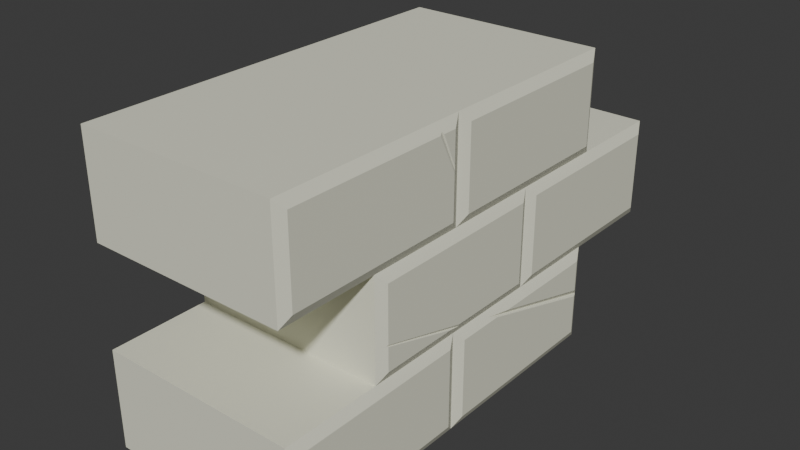 # Source: smallest_brick_wall.blend  (saved by Blender 4.3.34; exported with 4.5.12 LTS)
import bpy
from mathutils import Matrix  # noqa: F401  (used for matrix-valued properties, if any)

bpy.ops.wm.read_factory_settings(use_empty=True)
scene = bpy.context.scene
scene.name = 'Scene'

# ---- materials (node trees are filled in below, after node groups)
mat_wall = bpy.data.materials.new('Wall')
mat_wall.alpha_threshold = 0.0
mat_wall.roughness = 0.5
mat_wall.line_color = (0.0, 0.0, 0.0, 1.0)

# ---- material node trees
mat_wall.use_nodes = True; mat_wall.node_tree.nodes.clear()
_N = mat_wall.node_tree.nodes; _L = mat_wall.node_tree.links
n0 = _N.new('ShaderNodeOutputMaterial'); n0.name = 'Material Output'; n0.location = (300, 300)
n1 = _N.new('ShaderNodeBsdfPrincipled'); n1.name = 'Principled BSDF'; n1.location = (10, 300)
n1.inputs[0].default_value = (0.7991, 0.7991, 0.6514, 1.0)
n1.inputs[2].default_value = 0.69
n1.inputs[3].default_value = 1.45
_L.new(n1.outputs[0], n0.inputs[0])
n0.is_active_output = True

# ---- world
world_world = bpy.data.worlds.new('World'); scene.world = world_world
world_world.use_nodes = True; world_world.node_tree.nodes.clear()
_N = world_world.node_tree.nodes; _L = world_world.node_tree.links
n0 = _N.new('ShaderNodeOutputWorld'); n0.name = 'World Output'; n0.location = (300, 300)
n1 = _N.new('ShaderNodeBackground'); n1.name = 'Background'; n1.location = (10, 300)
n1.inputs[0].default_value = (0.05088, 0.05088, 0.05088, 1.0)
_L.new(n1.outputs[0], n0.inputs[0])
n0.is_active_output = True
world_world.color = (0.05088, 0.05088, 0.05088)
world_world.sun_shadow_jitter_overblur = 0.0

# ---- meshes
me_cube = bpy.data.meshes.new('Cube')
me_cube.from_pydata([(1.0, 1.0, 0.5), (1.0, -1.0, 0.5), (1.0, -1.0, -0.5), (-1.0, -1.0, 0.5), (-1.0, -1.0, -0.5), (1.0, 3.0, 0.5), (1.0, 1.0, -0.5), (-1.0, 3.0, 0.5), (-1.0, 3.0, -0.5), (-1.0, 1.0, 0.5), (-1.0, 1.0, -0.5), (1.0, 3.0, -0.5), (1.0, 2.0, 0.5), (1.0, 0.0, 1.5), (1.0, 0.0, 0.5), (-1.0, 0.0, 1.5), (-1.0, 0.0, 0.5), (1.0, 4.0, 1.5), (1.0, 4.0, 0.5), (1.0, 2.0, 1.5), (-1.0, 4.0, 0.5), (-1.0, 2.0, 1.5), (-1.0, 2.0, 0.5), (-1.0, 4.0, 1.5), (1.0, 2.0, 2.5), (1.0, 0.0, 2.5), (-1.0, 0.0, 2.5), (-1.0, 2.0, 2.5), (1.0, 1.0, 2.5), (1.0, 1.0, 1.5), (1.0, -1.0, 2.5), (1.0, -1.0, 1.5), (-1.0, 1.0, 2.5), (-1.0, 1.0, 1.5), (-1.0, -1.0, 2.5), (-1.0, -1.0, 1.5), (1.0, 3.0, 2.5), (1.0, 3.0, 1.5), (-1.0, 3.0, 2.5), (-1.0, 3.0, 1.5), (-1.05, -0.9, -0.4), (-1.05, -0.9, 0.4), (-1.05, 0.9, 0.4), (-1.05, 0.9, -0.4), (1.05, 0.9, -0.4), (1.05, 0.9, 0.4), (1.05, -0.9, 0.4), (1.05, -0.9, -0.4), (-1.05, 1.1, -0.4), (-1.05, 1.1, 0.4), (-1.05, 2.9, 0.4), (-1.05, 2.9, -0.4), (1.05, 2.9, -0.4), (1.05, 2.9, 0.4), (1.05, 1.1, 0.4), (1.05, 1.1, -0.4), (-1.05, 0.1, 0.6), (-1.05, 0.1, 1.4), (-1.05, 1.9, 1.4), (-1.05, 1.9, 0.6), (1.05, 1.9, 0.6), (1.05, 1.9, 1.4), (1.05, 0.1, 1.4), (1.05, 0.1, 0.6), (-1.05, 2.1, 0.6), (-1.05, 2.1, 1.4), (-1.05, 3.9, 1.4), (-1.05, 3.9, 0.6), (1.05, 3.9, 0.6), (1.05, 3.9, 1.4), (1.05, 2.1, 1.4), (1.05, 2.1, 0.6), (-1.05, -0.9, 1.6), (-1.05, -0.9, 2.4), (-1.05, 0.9, 1.6), (1.05, 0.9, 1.6), (1.05, 0.9, 2.4), (1.05, -0.9, 2.4), (1.05, -0.9, 1.6), (-1.05, 1.1, 1.6), (-1.05, 1.1, 2.4), (-1.05, 2.9, 2.4), (-1.05, 2.9, 1.6), (1.05, 2.9, 1.6), (1.05, 2.9, 2.4), (1.05, 1.1, 2.4), (1.05, 1.1, 1.6), (1.05, 1.575, 0.4), (1.05, 2.9, 0.009787), (1.05, 2.9, 0.07762), (1.05, 1.736, 0.4), (-0.98, 0.0, 1.112), (-1.0, 0.0, 1.096), (-1.0, 0.0, 1.143), (-1.05, 0.1, 1.262), (-1.05, 0.4375, 1.4), (-1.05, 0.1, 1.117), (-1.05, 1.033, 1.4), (-1.05, 0.5708, 1.4), (-1.05, 1.085, 1.4), (-1.05, 1.114, 0.8941), (1.05, 1.014, 0.6), (1.05, 0.1, 0.853), (1.05, 0.1, 0.8345), (1.05, 0.8962, 0.6), (-1.05, 0.8727, 2.4), (-1.05, 0.9, 2.23), (1.05, 0.7149, 2.4), (1.05, 0.9, 2.029), (1.05, 0.9, 2.091), (1.05, 0.7601, 2.4), (1.05, 1.122, 1.6), (1.05, 1.1, 1.628), (1.05, 1.114, 1.6), (1.05, 1.1, 1.649), (1.02, 2.96, 0.01207), (1.031, 1.49, 0.4375), (-1.03, 0.6114, 1.44), (-1.034, 1.033, 1.432), (1.042, 0.08412, 0.8445), (1.035, 1.034, 0.5695), (-1.019, 0.9611, 1.913), (-1.025, 0.9492, 2.449), (1.043, 0.9131, 2.046), (1.047, 1.095, 1.654), (-1.002, 0.8738, 2.496), (1.04, 0.7392, 2.421), (1.048, 1.122, 1.596)], [], [(2, 1, 3, 4), (40, 41, 42, 43), (44, 45, 46, 47), (48, 49, 50, 51), (89, 53, 90), (54, 55, 52, 88, 87), (8, 7, 5, 11), (92, 16, 14, 13, 15, 93, 91), (57, 95, 94), (99, 58, 59, 56, 96, 98, 97, 100), (101, 60, 61, 62, 102), (103, 63, 104), (26, 34, 30, 25, 28, 24, 36, 38, 27, 32), (64, 65, 66, 67), (13, 31, 35, 15), (68, 69, 70, 71), (20, 23, 17, 18), (10, 8, 11, 6, 2, 4), (31, 30, 34, 35), (74, 72, 73, 105, 106), (1, 14, 16, 3), (109, 76, 110), (77, 78, 75, 108, 107), (7, 20, 18, 5), (79, 80, 81, 82), (23, 39, 37, 17), (111, 83, 84, 85, 114), (112, 86, 113), (39, 38, 36, 37), (4, 3, 41, 40), (3, 16, 9, 42, 41), (9, 10, 43, 42), (10, 4, 40, 43), (6, 0, 45, 44), (14, 1, 46, 45, 0), (1, 2, 47, 46), (2, 6, 44, 47), (10, 9, 49, 48), (9, 22, 7, 50, 49), (7, 8, 51, 50), (8, 10, 48, 51), (88, 52, 11, 5, 53, 89, 115), (12, 0, 54, 87, 116, 90, 53, 5), (0, 6, 55, 54), (6, 11, 52, 55), (93, 15, 57, 94), (56, 16, 92, 96), (57, 15, 33, 21, 58, 99, 118, 97, 98, 117, 95), (21, 22, 59, 58), (59, 22, 9, 16, 56), (12, 19, 61, 60), (29, 13, 62, 61, 19), (102, 62, 13, 14, 63, 103, 119), (63, 14, 0, 12, 60, 101, 120, 104), (22, 21, 65, 64), (21, 39, 23, 66, 65), (23, 20, 67, 66), (67, 20, 7, 22, 64), (18, 17, 69, 68), (37, 19, 70, 69, 17), (19, 12, 71, 70), (71, 12, 5, 18, 68), (35, 34, 73, 72), (34, 26, 32, 122, 125, 105, 73), (122, 32, 33, 74, 106, 121), (74, 33, 15, 35, 72), (108, 75, 29, 28, 76, 109, 123), (110, 76, 28, 25, 30, 77, 107, 126), (30, 31, 78, 77), (78, 31, 13, 29, 75), (33, 32, 80, 79), (80, 32, 27, 38, 81), (38, 39, 82, 81), (82, 39, 21, 33, 79), (37, 36, 84, 83), (24, 28, 85, 84, 36), (114, 85, 28, 29, 86, 112, 124), (113, 86, 29, 19, 37, 83, 111, 127), (121, 106, 105, 125), (97, 118, 100), (122, 121, 125), (99, 100, 118), (92, 91, 117, 98, 96), (94, 95, 117, 91, 93), (123, 109, 110, 126), (111, 114, 124, 127), (124, 112, 113, 127), (107, 108, 123, 126), (103, 104, 120, 119), (115, 116, 87, 88), (120, 101, 102, 119), (89, 90, 116, 115)])
_uv = me_cube.uv_layers.new(name='UVMap')
_uv.uv.foreach_set('vector', [0.375, 0.75, 0.625, 0.75, 0.625, 1.0, 0.375, 1.0, 0.4, 0.0125, 0.6, 0.0125, 0.6, 0.2375, 0.4, 0.2375, 0.4, 0.5125, 0.6, 0.5125, 0.6, 0.7375, 0.4, 0.7375, 0.4, 0.0125, 0.6, 0.0125, 0.6, 0.2375, 0.4, 0.2375, 0.5194, 0.5125, 0.6, 0.5125, 0.6, 0.658, 0.6, 0.7375, 0.4, 0.7375, 0.4, 0.5125, 0.5024, 0.5125, 0.6, 0.6781, 0.375, 0.25, 0.625, 0.25, 0.625, 0.5, 0.375, 0.5, 0.524, 1.0, 0.375, 1.0, 0.375, 0.75, 0.625, 0.75, 0.625, 1.0, 0.5357, 1.0, 0.5279, 0.9975, 0.6, 0.0125, 0.6, 0.05468, 0.5655, 0.0125, 0.6, 0.1356, 0.6, 0.2375, 0.4, 0.2375, 0.4, 0.0125, 0.5293, 0.0125, 0.6, 0.07135, 0.6, 0.1291, 0.4735, 0.1392, 0.4, 0.6233, 0.4, 0.5125, 0.6, 0.5125, 0.6, 0.7375, 0.4633, 0.7375, 0.4586, 0.7375, 0.4, 0.7375, 0.4, 0.638, 0.875, 0.625, 0.875, 0.75, 0.625, 0.75, 0.375, 0.75, 0.375, 0.625, 0.375, 0.5, 0.625, 0.5, 0.875, 0.5, 0.875, 0.5, 0.125, 0.625, 0.4, 0.0125, 0.6, 0.0125, 0.6, 0.2375, 0.4, 0.2375, 0.375, 0.625, 0.375, 0.75, 0.375, 1.0, 0.375, 0.125, 0.4, 0.5125, 0.6, 0.5125, 0.6, 0.7375, 0.4, 0.7375, 0.375, 0.25, 0.625, 0.25, 0.625, 0.5, 0.375, 0.5, 0.125, 0.75, 0.125, 0.5, 0.375, 0.5, 0.375, 0.5, 0.375, 0.75, 0.125, 0.75, 0.375, 0.75, 0.625, 0.75, 0.625, 1.0, 0.375, 1.0, 0.4, 0.2375, 0.4, 0.0125, 0.6, 0.0125, 0.6, 0.2341, 0.5574, 0.2375, 0.625, 0.75, 0.625, 0.625, 0.375, 1.0, 0.625, 0.0, 0.5228, 0.5125, 0.6, 0.5125, 0.6, 0.53, 0.6, 0.7375, 0.4, 0.7375, 0.4, 0.5125, 0.5072, 0.5125, 0.6, 0.5356, 0.375, 0.125, 0.375, 0.25, 0.375, 0.5, 0.375, 0.625, 0.4, 0.0125, 0.6, 0.0125, 0.6, 0.2375, 0.4, 0.2375, 0.625, 0.25, 0.625, 0.125, 0.375, 0.5, 0.625, 0.5, 0.4, 0.7347, 0.4, 0.5125, 0.6, 0.5125, 0.6, 0.7375, 0.4124, 0.7375, 0.4069, 0.7375, 0.4, 0.7375, 0.4, 0.7358, 0.375, 0.25, 0.625, 0.25, 0.625, 0.5, 0.375, 0.5, 0.375, 0.0, 0.625, 0.0, 0.6, 0.0125, 0.4, 0.0125, 0.625, 0.0, 0.625, 0.125, 0.625, 0.25, 0.6, 0.2375, 0.6, 0.0125, 0.625, 0.25, 0.375, 0.25, 0.4, 0.2375, 0.6, 0.2375, 0.375, 0.25, 0.375, 0.0, 0.4, 0.0125, 0.4, 0.2375, 0.375, 0.5, 0.625, 0.5, 0.6, 0.5125, 0.4, 0.5125, 0.625, 0.625, 0.625, 0.75, 0.6, 0.7375, 0.6, 0.5125, 0.625, 0.5, 0.625, 0.75, 0.375, 0.75, 0.4, 0.7375, 0.6, 0.7375, 0.375, 0.75, 0.375, 0.5, 0.4, 0.5125, 0.4, 0.7375, 0.375, 0.0, 0.625, 0.0, 0.6, 0.0125, 0.4, 0.0125, 0.625, 0.0, 0.625, 0.125, 0.625, 0.25, 0.6, 0.2375, 0.6, 0.0125, 0.625, 0.25, 0.375, 0.25, 0.4, 0.2375, 0.6, 0.2375, 0.375, 0.25, 0.375, 0.0, 0.4, 0.0125, 0.4, 0.2375, 0.5024, 0.5125, 0.4, 0.5125, 0.375, 0.5, 0.625, 0.5, 0.6, 0.5125, 0.5194, 0.5125, 0.503, 0.505, 0.625, 0.625, 0.625, 0.75, 0.6, 0.7375, 0.6, 0.6781, 0.6094, 0.6887, 0.6, 0.658, 0.6, 0.5125, 0.625, 0.5, 0.625, 0.75, 0.375, 0.75, 0.4, 0.7375, 0.6, 0.7375, 0.375, 0.75, 0.375, 0.5, 0.4, 0.5125, 0.4, 0.7375, 0.5357, 0.0, 0.625, 0.0, 0.6, 0.0125, 0.5655, 0.0125, 0.4, 0.0125, 0.375, 0.0, 0.524, 0.0, 0.5293, 0.0125, 0.6, 0.0125, 0.625, 0.0, 0.625, 0.125, 0.625, 0.25, 0.6, 0.2375, 0.6, 0.1356, 0.6081, 0.1291, 0.6, 0.1291, 0.6, 0.07135, 0.61, 0.07643, 0.6, 0.05468, 0.625, 0.25, 0.375, 0.25, 0.4, 0.2375, 0.6, 0.2375, 0.4, 0.2375, 0.375, 0.25, 0.375, 0.125, 0.375, 0.0, 0.4, 0.0125, 0.375, 0.5, 0.625, 0.5, 0.6, 0.5125, 0.4, 0.5125, 0.625, 0.625, 0.625, 0.75, 0.6, 0.7375, 0.6, 0.5125, 0.625, 0.5, 0.4633, 0.7375, 0.6, 0.7375, 0.625, 0.75, 0.375, 0.75, 0.4, 0.7375, 0.4586, 0.7375, 0.4611, 0.7395, 0.4, 0.7375, 0.375, 0.75, 0.375, 0.625, 0.375, 0.5, 0.4, 0.5125, 0.4, 0.6233, 0.3924, 0.6207, 0.4, 0.638, 0.375, 0.0, 0.625, 0.0, 0.6, 0.0125, 0.4, 0.0125, 0.625, 0.0, 0.625, 0.125, 0.625, 0.25, 0.6, 0.2375, 0.6, 0.0125, 0.625, 0.25, 0.375, 0.25, 0.4, 0.2375, 0.6, 0.2375, 0.4, 0.2375, 0.375, 0.25, 0.375, 0.125, 0.375, 0.0, 0.4, 0.0125, 0.375, 0.5, 0.625, 0.5, 0.6, 0.5125, 0.4, 0.5125, 0.625, 0.625, 0.625, 0.75, 0.6, 0.7375, 0.6, 0.5125, 0.625, 0.5, 0.625, 0.75, 0.375, 0.75, 0.4, 0.7375, 0.6, 0.7375, 0.4, 0.7375, 0.375, 0.75, 0.375, 0.625, 0.375, 0.5, 0.4, 0.5125, 0.375, 0.0, 0.625, 0.0, 0.6, 0.0125, 0.4, 0.0125, 0.625, 0.0, 0.625, 0.125, 0.625, 0.25, 0.6123, 0.2437, 0.624, 0.2342, 0.6, 0.2341, 0.6, 0.0125, 0.6123, 0.2437, 0.625, 0.25, 0.375, 0.25, 0.4, 0.2375, 0.5574, 0.2375, 0.4783, 0.2451, 0.4, 0.2375, 0.375, 0.25, 0.375, 0.125, 0.375, 0.0, 0.4, 0.0125, 0.5072, 0.5125, 0.4, 0.5125, 0.375, 0.5, 0.625, 0.5, 0.6, 0.5125, 0.5228, 0.5125, 0.5116, 0.5109, 0.6, 0.53, 0.6, 0.5125, 0.625, 0.5, 0.625, 0.625, 0.625, 0.75, 0.6, 0.7375, 0.6, 0.5356, 0.6052, 0.5326, 0.625, 0.75, 0.375, 0.75, 0.4, 0.7375, 0.6, 0.7375, 0.4, 0.7375, 0.375, 0.75, 0.375, 0.625, 0.375, 0.5, 0.4, 0.5125, 0.375, 0.0, 0.625, 0.0, 0.6, 0.0125, 0.4, 0.0125, 0.6, 0.0125, 0.625, 0.0, 0.625, 0.125, 0.625, 0.25, 0.6, 0.2375, 0.625, 0.25, 0.375, 0.25, 0.4, 0.2375, 0.6, 0.2375, 0.4, 0.2375, 0.375, 0.25, 0.375, 0.125, 0.375, 0.0, 0.4, 0.0125, 0.375, 0.5, 0.625, 0.5, 0.6, 0.5125, 0.4, 0.5125, 0.625, 0.625, 0.625, 0.75, 0.6, 0.7375, 0.6, 0.5125, 0.625, 0.5, 0.4124, 0.7375, 0.6, 0.7375, 0.625, 0.75, 0.375, 0.75, 0.4, 0.7375, 0.4069, 0.7375, 0.4136, 0.7381, 0.4, 0.7358, 0.4, 0.7375, 0.375, 0.75, 0.375, 0.625, 0.375, 0.5, 0.4, 0.5125, 0.4, 0.7347, 0.399, 0.7347, 0.555, 0.75, 0.5386, 0.7447, 0.5299, 0.744, 0.5253, 0.75, 0.5811, 0.748, 0.5795, 0.75, 0.607, 0.75, 0.531, 0.7583, 0.555, 0.75, 0.5253, 0.75, 0.5835, 0.7557, 0.607, 0.75, 0.5795, 0.75, 0.3922, 0.7469, 0.3927, 0.75, 0.4254, 0.75, 0.4226, 0.7464, 0.3963, 0.7405, 0.3993, 0.7629, 0.4168, 0.7571, 0.4254, 0.75, 0.3927, 0.75, 0.3931, 0.7542, 0.4522, 0.75, 0.4495, 0.749, 0.4289, 0.7485, 0.4269, 0.75, 0.4824, 0.7497, 0.4791, 0.7496, 0.4786, 0.75, 0.4825, 0.75, 0.4786, 0.75, 0.4802, 0.7504, 0.4821, 0.7504, 0.4825, 0.75, 0.4275, 0.752, 0.4529, 0.7513, 0.4522, 0.75, 0.4269, 0.75, 0.565, 0.2488, 0.5442, 0.2479, 0.5407, 0.25, 0.5654, 0.25, 0.4906, 0.25, 0.5288, 0.25, 0.5265, 0.2471, 0.492, 0.2456, 0.5407, 0.25, 0.5414, 0.2535, 0.5651, 0.2519, 0.5654, 0.25, 0.4925, 0.2569, 0.5227, 0.2548, 0.5288, 0.25, 0.4906, 0.25])
me_cube.materials.append(mat_wall)
me_cube.use_mirror_vertex_groups = False
me_cube.update()

# ---- objects
ob_cube = bpy.data.objects.new('Cube', me_cube)

# ---- transforms, parenting, visibility, modifiers, constraints
ob_cube.location = (0.0, 0.0, 0.0)
ob_cube.lock_rotations_4d = False
ob_cube.empty_display_type = 'ARROWS'
ob_cube.lineart.crease_threshold = 0.0

# ---- collection membership
scene.collection.objects.link(ob_cube)

# ---- scene / render settings (as saved in the file)
scene.frame_start = 1; scene.frame_end = 250; scene.frame_set(1)
scene.render.engine = 'BLENDER_EEVEE_NEXT'
bpy.context.view_layer.update()

# ---- added for rendering (the .blend has no active camera and no usable light): camera, sun
cam_auto = bpy.data.cameras.new('AutoCamera')
cam_auto.lens = 50.0
cam_auto.sensor_width = 36.0
cam_auto.clip_end = 1000.0
ob_auto_camera = bpy.data.objects.new('AutoCamera', cam_auto)
scene.collection.objects.link(ob_auto_camera)
ob_auto_camera.location = (5.73415, -5.38098, 5.58732)
ob_auto_camera.rotation_euler = (1.09748, -7.21219e-08, 0.694738)
scene.camera = ob_auto_camera
light_auto_sun = bpy.data.lights.new('AutoSun', 'SUN')
light_auto_sun.energy = 3.0
light_auto_sun.angle = 0.0523599
ob_auto_sun = bpy.data.objects.new('AutoSun', light_auto_sun)
scene.collection.objects.link(ob_auto_sun)
ob_auto_sun.rotation_euler = (0.872665, 0.174533, 0.523599)
bpy.context.view_layer.update()
